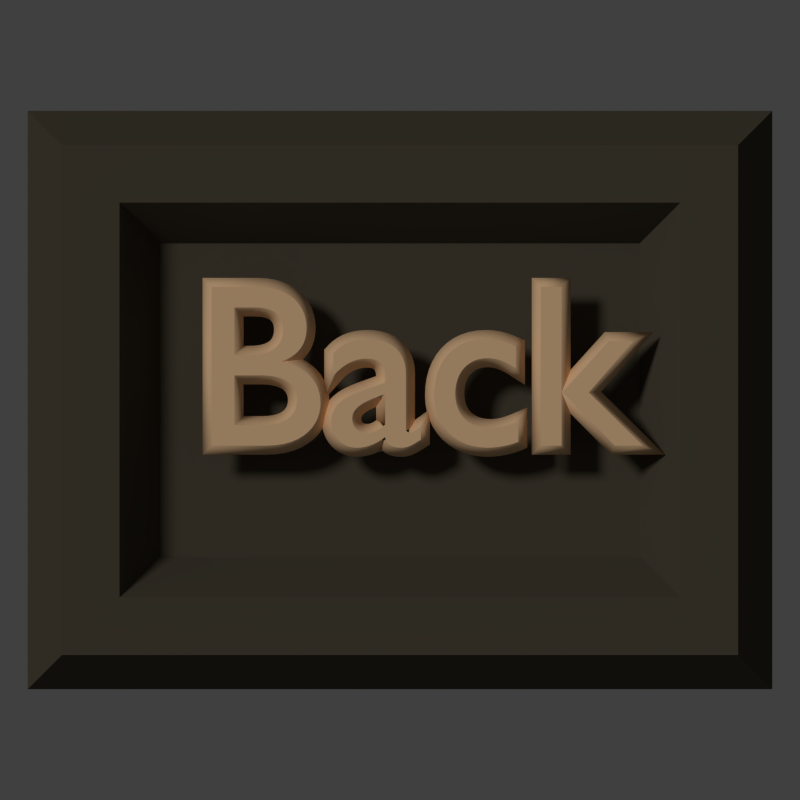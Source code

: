 # Source: back.blend  (saved by Blender 2.71.0; exported with 4.5.12 LTS)
import bpy
from mathutils import Matrix  # noqa: F401  (used for matrix-valued properties, if any)

bpy.ops.wm.read_factory_settings(use_empty=True)
scene = bpy.context.scene
scene.name = 'Scene'

# ---- collections
col_collection_1 = bpy.data.collections.new('Collection 1'); scene.collection.children.link(col_collection_1)

# ---- materials (node trees are filled in below, after node groups)
mat_material = bpy.data.materials.new('Material')
mat_material.alpha_threshold = 0.0
mat_material.use_transparent_shadow = False
mat_material.diffuse_color = (1.0, 0.6532, 0.3685, 1.0)
mat_material.roughness = 0.5
mat_material.specular_intensity = 0.0
mat_material.line_color = (0.0, 0.0, 0.0, 1.0)
mat_material_001 = bpy.data.materials.new('Material.001')
mat_material_001.alpha_threshold = 0.0
mat_material_001.use_transparent_shadow = False
mat_material_001.diffuse_color = (0.09463, 0.08066, 0.05615, 1.0)
mat_material_001.roughness = 0.5
mat_material_001.line_color = (0.0, 0.0, 0.0, 1.0)

# ---- material node trees

# ---- world
world_world = bpy.data.worlds.new('World'); scene.world = world_world
world_world.color = (0.05088, 0.05088, 0.05088)
world_world.use_sun_shadow = False
world_world.sun_shadow_jitter_overblur = 0.0
world_world.cycles.sampling_method = 'MANUAL'
world_world.cycles.sample_map_resolution = 256
world_world.light_settings.ao_factor = 0.4

# ---- cameras
cam_camera = bpy.data.cameras.new('Camera')
cam_camera.type = 'ORTHO'
cam_camera.clip_end = 100.0
cam_camera.lens = 35.0
cam_camera.sensor_width = 32.0
cam_camera.sensor_height = 18.0
cam_camera.ortho_scale = 4.814
cam_camera.dof.focus_distance = 0.0
cam_camera.dof.aperture_fstop = 128.0

# ---- lights
light_sun = bpy.data.lights.new('Sun', 'SUN')
light_sun.transmission_factor = 0.0
light_sun.angle = 0.1993
light_sun.energy = 1.0
light_sun.shadow_buffer_clip_start = 0.5
light_sun.shadow_soft_size = 0.1
light_sun.shadow_cascade_max_distance = 1000.0
light_sun.cycles.use_multiple_importance_sampling = False

# ---- meshes
me_plane = bpy.data.meshes.new('Plane')
me_plane.from_pydata([(4.224, 3.281, -0.4003), (-4.224, 3.281, -0.4003), (4.224, -3.281, -0.4003), (-4.224, -3.281, -0.4003), (3.836, 2.893, 0.4003), (-3.836, 2.893, 0.4003), (3.836, -2.893, 0.4003), (-3.836, -2.893, 0.4003), (3.183, 2.24, 0.4003), (-3.183, 2.24, 0.4003), (3.183, -2.24, 0.4003), (-3.183, -2.24, 0.4003), (2.719, 1.776, -0.4003), (-2.719, 1.776, -0.4003), (2.719, -1.776, -0.4003), (-2.719, -1.776, -0.4003)], [], [(3, 1, 5, 7), (2, 3, 7, 6), (0, 2, 6, 4), (1, 0, 4, 5), (7, 5, 9, 11), (6, 7, 11, 10), (4, 6, 10, 8), (5, 4, 8, 9), (11, 9, 13, 15), (10, 11, 15, 14), (8, 10, 14, 12), (9, 8, 12, 13), (12, 14, 15, 13)])
me_plane.materials.append(mat_material_001)
me_plane.use_remesh_preserve_volume = False
me_plane.use_remesh_preserve_attributes = False
me_plane.use_mirror_vertex_groups = False
me_plane.update()

# ---- curves / text
txt_text = bpy.data.curves.new('Text', 'FONT')
txt_text.dimensions = '2D'
txt_text.body = 'Back'
txt_text.materials.append(mat_material)
txt_text.use_path_clamp = True
txt_text.bevel_resolution = 0
txt_text.bevel_depth = 0.039
txt_text.offset_x = -0.8846
txt_text.offset_y = -0.2786

# ---- objects
ob_text = bpy.data.objects.new('Text', txt_text)
ob_sun = bpy.data.objects.new('Sun', light_sun)
ob_plane = bpy.data.objects.new('Plane', me_plane)
ob_camera = bpy.data.objects.new('Camera', cam_camera)

# ---- transforms, parenting, visibility, modifiers, constraints
ob_text.location = (0.0, 0.1155, 0.2772)
ob_text.scale = (1.4, 1.4, 1.4)
ob_text.lineart.crease_threshold = 0.0
ob_sun.location = (0.0, 5.805, 4.235)
ob_sun.rotation_euler = (-0.3697, -0.6039, 0.0)
ob_sun.lineart.crease_threshold = 0.0
ob_plane.location = (-1.192e-07, -2.384e-07, 0.2123)
ob_plane.scale = (0.5304, 0.5304, 0.5304)
ob_plane.lineart.crease_threshold = 0.0
ob_camera.location = (0.0, 0.0, 5.0)
ob_camera.lock_rotations_4d = False
ob_camera.empty_display_type = 'ARROWS'
ob_camera.color = (0.0, 0.0, 0.0, 0.0)
ob_camera.display_type = 'WIRE'
ob_camera.lineart.crease_threshold = 0.0

# ---- collection membership
col_collection_1.objects.link(ob_text)
col_collection_1.objects.link(ob_sun)
col_collection_1.objects.link(ob_plane)
col_collection_1.objects.link(ob_camera)

# ---- scene / render settings (as saved in the file)
scene.camera = ob_camera
scene.frame_start = 1; scene.frame_end = 250; scene.frame_set(1)
scene.render.engine = 'BLENDER_EEVEE_NEXT'
scene.render.resolution_x = 200
scene.render.resolution_y = 200
scene.render.dither_intensity = 0.0
scene.render.film_transparent = True
scene.cycles.use_denoising = False
scene.cycles.samples = 10
scene.cycles.sampling_pattern = 'TABULATED_SOBOL'
scene.cycles.light_sampling_threshold = 0.0
scene.cycles.use_adaptive_sampling = False
scene.cycles.use_light_tree = False
scene.cycles.blur_glossy = 0.0
scene.cycles.volume_bounces = 1
scene.cycles.pixel_filter_type = 'GAUSSIAN'
scene.cycles.sample_clamp_indirect = 0.0
scene.view_settings.view_transform = 'Standard'
bpy.context.view_layer.update()
